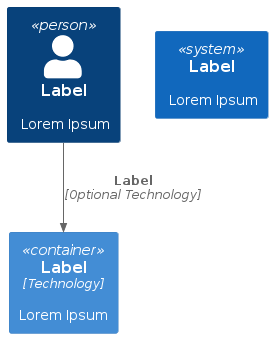

The diagram above was rendered by PlantUML. Its source (embedded in the PNG):
@startuml system-context
!include https://raw.githubusercontent.com/plantuml-stdlib/C4-PlantUML/master/C4_Container.puml

Person(personAlias, "Label", "Lorem Ipsum")
Container(containerAlias, "Label", "Technology", "Lorem Ipsum")
System(systemAlias, "Label", "Lorem Ipsum")

Rel(personAlias, containerAlias, "Label", "Optional Technology")
@enduml